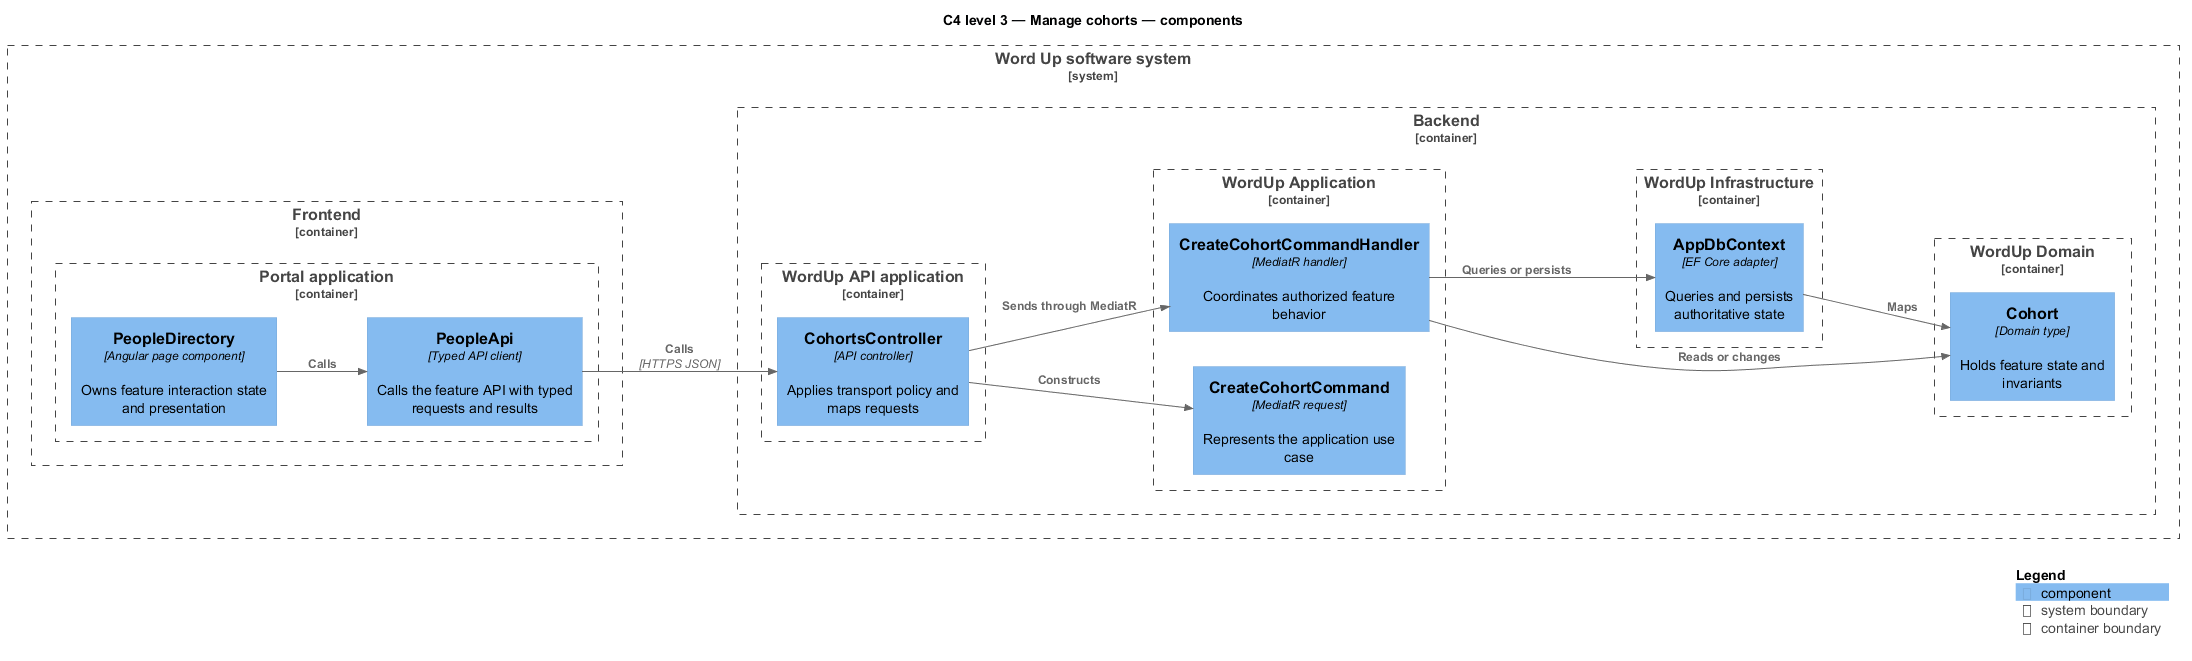

The diagram above was rendered by PlantUML. Its source (embedded in the PNG):
@startuml
!include <C4/C4_Component>
LAYOUT_LEFT_RIGHT()
title C4 level 3 — Manage cohorts — components
System_Boundary(wordup, "Word Up software system") {
  Container_Boundary(frontend, "Frontend") {
    Container_Boundary(frontend_app, "Portal application") {
      Component(page, "PeopleDirectory", "Angular page component", "Owns feature interaction state and presentation")
      Component(client, "PeopleApi", "Typed API client", "Calls the feature API with typed requests and results")
    }
  }
  Container_Boundary(backend, "Backend") {
    Container_Boundary(api_app, "WordUp API application") {
      Component(controller, "CohortsController", "API controller", "Applies transport policy and maps requests")
    }
    Container_Boundary(application, "WordUp Application") {
      Component(request, "CreateCohortCommand", "MediatR request", "Represents the application use case")
      Component(handler, "CreateCohortCommandHandler", "MediatR handler", "Coordinates authorized feature behavior")
    }
    Container_Boundary(domain, "WordUp Domain") {
      Component(entity, "Cohort", "Domain type", "Holds feature state and invariants")
    }
    Container_Boundary(infrastructure, "WordUp Infrastructure") {
      Component(persistence, "AppDbContext", "EF Core adapter", "Queries and persists authoritative state")
    }
  }
}
Rel(page, client, "Calls")
Rel(client, controller, "Calls", "HTTPS JSON")
Rel(controller, request, "Constructs")
Rel(controller, handler, "Sends through MediatR")
Rel(handler, entity, "Reads or changes")
Rel(handler, persistence, "Queries or persists")
Rel(persistence, entity, "Maps")
SHOW_LEGEND()
@enduml